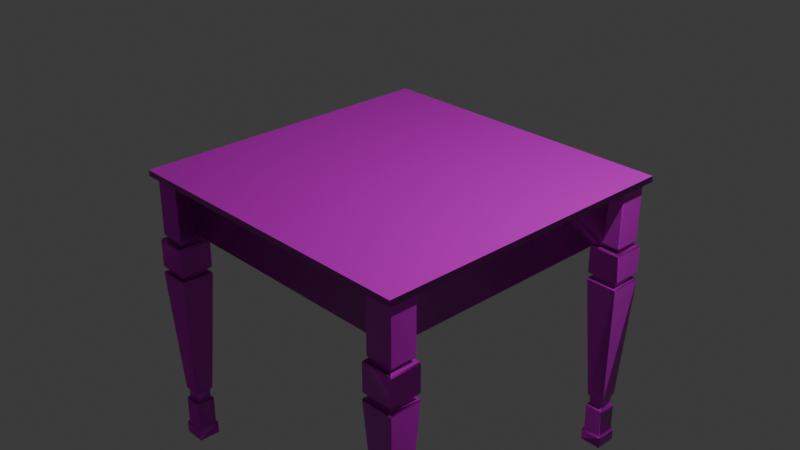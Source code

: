 # Source: table.blend  (saved by Blender 5.0.119; exported with 4.5.12 LTS)
import bpy
from mathutils import Matrix  # noqa: F401  (used for matrix-valued properties, if any)

bpy.ops.wm.read_factory_settings(use_empty=True)
scene = bpy.context.scene
scene.name = 'Scene'

# ---- collections
col_collection = bpy.data.collections.new('Collection'); scene.collection.children.link(col_collection)

# ---- images (referenced by path relative to the original .blend; pixels are not part of the script)
import os
ASSET_DIR = os.environ.get("B2B_ASSET_DIR", "")  # directory of the original .blend (textures are referenced by path, not embedded)
HERE = os.path.dirname(os.path.abspath(__file__))  # packed textures are extracted next to this script under _unpacked/

def load_image(name, relpath, width, height, colorspace="sRGB"):
    """Load a texture the original file referenced (path relative to the .blend, or extracted next to this script)."""
    p = next((c for c in (os.path.join(HERE, relpath), os.path.join(ASSET_DIR, relpath)) if relpath and os.path.exists(c)), "")
    if p:
        img = bpy.data.images.load(p, check_existing=True)
        img.name = name
    else:  # same state as the original file: an image datablock whose file is absent (Cycles renders it pink)
        img = bpy.data.images.new(name, width, height)
        img.source = "FILE"
        img.filepath = "//" + (relpath or name)
    img.colorspace_settings.name = colorspace
    return img
img_wood_planks_20_height_1k_png = load_image('wood_planks_20_height_1k.png', 'wood_planks_20_height_1k.png', 1024, 1024, 'Non-Color')
img_wood_planks_20_basecolor_1k_png = load_image('wood_planks_20_basecolor_1k.png', 'wood_planks_20_basecolor_1k.png', 1024, 1024, 'sRGB')
img_wood_planks_20_metallic_1k_png = load_image('wood_planks_20_metallic_1k.png', 'wood_planks_20_metallic_1k.png', 1024, 1024, 'Non-Color')
img_wood_planks_20_roughness_1k_png = load_image('wood_planks_20_roughness_1k.png', 'wood_planks_20_roughness_1k.png', 1024, 1024, 'Non-Color')
img_wood_planks_20_normal_gl_1k_png = load_image('wood_planks_20_normal_gl_1k.png', 'wood_planks_20_normal_gl_1k.png', 1024, 1024, 'Non-Color')

# ---- materials (node trees are filled in below, after node groups)
mat_material_001 = bpy.data.materials.new('Material.001')

# ---- material node trees
mat_material_001.use_nodes = True; mat_material_001.node_tree.nodes.clear()
_N = mat_material_001.node_tree.nodes; _L = mat_material_001.node_tree.links
n0 = _N.new('ShaderNodeBsdfPrincipled'); n0.name = 'Principled BSDF'; n0.location = (-200, 100)
n1 = _N.new('ShaderNodeOutputMaterial'); n1.name = 'Material Output'; n1.location = (200, 100)
n2 = _N.new('ShaderNodeTexImage'); n2.name = 'Image Texture'; n2.location = (84, -876)
n2.label = 'Displacement'
n2.image = img_wood_planks_20_height_1k_png
n3 = _N.new('ShaderNodeDisplacement'); n3.name = 'Displacement'; n3.location = (-100, -600)
n4 = _N.new('ShaderNodeTexImage'); n4.name = 'Image Texture.001'; n4.location = (84, -36)
n4.label = 'Base Color'
n4.image = img_wood_planks_20_basecolor_1k_png
n5 = _N.new('ShaderNodeTexImage'); n5.name = 'Image Texture.002'; n5.location = (84, -316)
n5.label = 'Metallic'
n5.image = img_wood_planks_20_metallic_1k_png
n6 = _N.new('ShaderNodeTexImage'); n6.name = 'Image Texture.003'; n6.location = (84, -596)
n6.label = 'Roughness'
n6.image = img_wood_planks_20_roughness_1k_png
n7 = _N.new('ShaderNodeTexImage'); n7.name = 'Image Texture.004'; n7.location = (84, -1156)
n7.label = 'Normal'
n7.image = img_wood_planks_20_normal_gl_1k_png
n8 = _N.new('ShaderNodeNormalMap'); n8.name = 'Normal Map'; n8.location = (-450, -820)
n9 = _N.new('ShaderNodeMapping'); n9.name = 'Mapping'; n9.location = (229, -36)
n10 = _N.new('NodeReroute'); n10.name = 'Reroute'; n10.location = (34, -672)
n10.width = 14
n10.socket_idname = 'NodeSocketVector'
n11 = _N.new('ShaderNodeTexCoord'); n11.name = 'Texture Coordinate'; n11.location = (29, -36)
n12 = _N.new('NodeFrame'); n12.name = 'Frame'; n12.location = (-1479, 136)
n12.label = 'Mapping'
n12.width = 398
n13 = _N.new('NodeFrame'); n13.name = 'Frame.001'; n13.location = (-834, 336)
n13.label = 'Textures'
n13.width = 353
n2.parent = n13
n4.parent = n13
n5.parent = n13
n6.parent = n13
n7.parent = n13
n9.parent = n12
n10.parent = n13
n11.parent = n12
_L.new(n0.outputs[0], n1.inputs[0])
_L.new(n2.outputs[0], n3.inputs[0])
_L.new(n3.outputs[0], n1.inputs[2])
_L.new(n4.outputs[0], n0.inputs[0])
_L.new(n5.outputs[0], n0.inputs[1])
_L.new(n6.outputs[0], n0.inputs[2])
_L.new(n7.outputs[0], n8.inputs[1])
_L.new(n8.outputs[0], n0.inputs[5])
_L.new(n10.outputs[0], n4.inputs[0])
_L.new(n10.outputs[0], n5.inputs[0])
_L.new(n10.outputs[0], n6.inputs[0])
_L.new(n10.outputs[0], n2.inputs[0])
_L.new(n10.outputs[0], n7.inputs[0])
_L.new(n9.outputs[0], n10.inputs[0])
_L.new(n11.outputs[2], n9.inputs[0])
n1.is_active_output = True

# ---- world
world_world = bpy.data.worlds.new('World'); scene.world = world_world
world_world.use_nodes = True; world_world.node_tree.nodes.clear()
_N = world_world.node_tree.nodes; _L = world_world.node_tree.links
n0 = _N.new('ShaderNodeOutputWorld'); n0.name = 'World Output'; n0.location = (200, 100)
n1 = _N.new('ShaderNodeBackground'); n1.name = 'Background'; n1.location = (-200, 100)
n1.inputs[0].default_value = (0.05088, 0.05088, 0.05088, 1.0)
_L.new(n1.outputs[0], n0.inputs[0])
n0.is_active_output = True
world_world.color = (0.05088, 0.05088, 0.05088)
world_world.sun_shadow_jitter_overblur = 0.0

# ---- cameras
cam_camera = bpy.data.cameras.new('Camera')
cam_camera.clip_end = 100.0
cam_camera.ortho_scale = 7.314

# ---- lights
light_light = bpy.data.lights.new('Light', 'POINT')
light_light.energy = 1000.0
light_light.shadow_soft_size = 0.1

# ---- meshes
me_cube_001 = bpy.data.meshes.new('Cube.001')
me_cube_001.from_pydata([(-0.9929, -0.9929, 3.025), (-1.049, -1.049, 4.032), (-0.9929, 0.9929, 3.025), (-1.049, 1.049, 4.032), (0.9929, -0.9929, 3.025), (1.049, -1.049, 4.032), (0.9929, 0.9929, 3.025), (1.049, 1.049, 4.032), (0.9502, 0.9502, 3.025), (0.9502, -0.9502, 3.025), (0.9289, 0.9289, -1.564), (0.9289, -0.9289, -1.564), (-0.8988, 0.8988, -1.564), (-0.8988, -0.8988, -1.564), (0.8988, 0.8988, -1.564), (0.8988, -0.8988, -1.564), (-0.8757, 0.8757, -2.02), (-0.8757, -0.8757, -2.02), (0.8757, 0.8757, -2.02), (0.8757, -0.8757, -2.02), (-1.088, -1.088, 4.032), (-1.088, 1.088, 4.032), (1.088, 1.088, 4.032), (1.088, -1.088, 4.032), (-1.088, -1.088, 4.623), (-1.088, 1.088, 4.623), (1.088, 1.088, 4.623), (1.088, -1.088, 4.623), (-0.9502, 0.9502, 3.025), (-0.9502, -0.9502, 3.025), (-0.9289, 0.9289, -1.564), (-0.9289, -0.9289, -1.564), (-0.9606, 0.5718, 2.56), (-0.9514, 0.5823, 2.578), (-0.9605, 0.5809, 2.544), (-0.9606, -0.5718, 2.56), (-0.9605, -0.5809, 2.544), (-0.9514, -0.5823, 2.578), (-0.9467, 0.5579, -1.099), (-0.9467, 0.5671, -1.082), (-0.9375, 0.5683, -1.116), (-0.9467, -0.5579, -1.099), (-0.9375, -0.5683, -1.116), (-0.9467, -0.5671, -1.082), (-0.9632, 0.5718, 2.56), (-0.9631, 0.5809, 2.544), (-0.9723, 0.5717, 2.544), (-0.9632, -0.5718, 2.56), (-0.9723, -0.5717, 2.544), (-0.9631, -0.5809, 2.544), (-0.9492, 0.5579, -1.099), (-0.9585, 0.5579, -1.082), (-0.9493, 0.5671, -1.082), (-0.9492, -0.5579, -1.099), (-0.9493, -0.5671, -1.082), (-0.9585, -0.5579, -1.082)], [], [(0, 1, 3, 2), (2, 3, 7, 6), (6, 7, 5, 4), (4, 5, 1, 0), (4, 0, 29, 9), (5, 7, 22, 23), (2, 6, 8, 28), (0, 2, 28, 29), (6, 4, 9, 8), (11, 31, 13, 15), (9, 29, 31, 11), (28, 8, 10, 30), (8, 9, 11, 10), (14, 15, 19, 18), (30, 10, 14, 12), (10, 11, 15, 14), (31, 30, 12, 13), (16, 18, 19, 17), (13, 12, 16, 17), (15, 13, 17, 19), (12, 14, 18, 16), (22, 21, 25, 26), (3, 1, 20, 21), (1, 5, 23, 20), (7, 3, 21, 22), (26, 25, 24, 27), (23, 22, 26, 27), (21, 20, 24, 25), (20, 23, 27, 24), (32, 33, 34), (35, 36, 37), (38, 39, 40), (41, 42, 43), (44, 45, 46), (47, 48, 49), (50, 51, 52), (53, 54, 55), (32, 35, 37, 33), (40, 42, 41, 38), (33, 40, 39, 34), (42, 37, 36, 43), (46, 48, 47, 44), (50, 53, 55, 51), (45, 52, 51, 46), (54, 49, 48, 55), (34, 45, 44, 32), (49, 36, 35, 47), (53, 41, 43, 54), (52, 39, 38, 50), (33, 37, 29, 28), (34, 39, 52, 45), (40, 33, 28, 30), (35, 32, 44, 47), (43, 36, 49, 54), (37, 42, 31, 29), (38, 41, 53, 50), (42, 40, 30, 31), (48, 46, 51, 55)])
_uv = me_cube_001.uv_layers.new(name='UVMap')
_uv.uv.foreach_set('vector', [0.375, 0.0, 0.625, 0.0, 0.625, 0.25, 0.375, 0.25, 0.9396, 0.7645, 0.9643, 0.7941, 0.04741, 0.7941, 0.07209, 0.7645, 0.917, 0.7696, 0.9409, 0.7982, 0.05375, 0.7982, 0.07763, 0.7696, 0.9148, 0.7644, 0.9382, 0.7923, 0.07118, 0.7923, 0.09452, 0.7644, 0.9148, 0.7644, 0.09452, 0.7644, 0.1121, 0.7644, 0.8972, 0.7644, 0.625, 0.75, 0.625, 0.5, 0.625, 0.5, 0.625, 0.75, 0.9396, 0.7645, 0.07209, 0.7645, 0.09073, 0.7645, 0.9209, 0.7645, 0.375, 0.0, 0.375, 0.25, 0.375, 0.25, 0.375, 0.0, 0.375, 0.5, 0.375, 0.75, 0.375, 0.75, 0.375, 0.5, 0.8884, 0.6369, 0.121, 0.6369, 0.1334, 0.6369, 0.876, 0.6369, 0.8972, 0.7644, 0.1121, 0.7644, 0.121, 0.6369, 0.8884, 0.6369, 0.9209, 0.7645, 0.09073, 0.7645, 0.1, 0.6297, 0.9116, 0.6297, 0.899, 0.7696, 0.09567, 0.7696, 0.1047, 0.6391, 0.89, 0.6391, 0.8772, 0.6391, 0.1174, 0.6391, 0.1272, 0.6262, 0.8675, 0.6262, 0.9116, 0.6297, 0.1, 0.6297, 0.1132, 0.6297, 0.8985, 0.6297, 0.375, 0.5, 0.375, 0.75, 0.375, 0.75, 0.375, 0.5, 0.375, 0.0, 0.375, 0.25, 0.375, 0.25, 0.375, 0.0, 0.03809, 0.0155, 0.9854, 0.0155, 0.9854, 0.9628, 0.03809, 0.9628, 0.7822, 0.861, 0.02757, 0.861, 0.03728, 0.8481, 0.7725, 0.8481, 0.876, 0.6369, 0.1334, 0.6369, 0.143, 0.6242, 0.8664, 0.6242, 0.8985, 0.6297, 0.1132, 0.6297, 0.1233, 0.6163, 0.8884, 0.6163, 0.03076, 0.7941, 0.9809, 0.7941, 0.9809, 0.8114, 0.03076, 0.8114, 0.625, 0.25, 0.625, 0.0, 0.625, 0.0, 0.625, 0.25, 0.07118, 0.7923, 0.9382, 0.7923, 0.9539, 0.7923, 0.05543, 0.7923, 0.04741, 0.7941, 0.9643, 0.7941, 0.9809, 0.7941, 0.03076, 0.7941, 0.9557, 0.9531, 0.04441, 0.9531, 0.04441, 0.04182, 0.9557, 0.04182, 0.03764, 0.7982, 0.957, 0.7982, 0.957, 0.815, 0.03764, 0.815, 0.625, 0.25, 0.625, 0.0, 0.625, 0.0, 0.625, 0.25, 0.05543, 0.7923, 0.9539, 0.7923, 0.9539, 0.8087, 0.05543, 0.8087, 0.1648, 0.9774, 0.1604, 0.9779, 0.161, 0.977, 0.6449, 0.9774, 0.6488, 0.977, 0.6494, 0.9779, 0.1707, 0.8741, 0.1668, 0.8746, 0.1663, 0.8736, 0.6391, 0.8741, 0.6435, 0.8736, 0.643, 0.8746, 0.375, 0.2353, 0.375, 0.2371, 0.375, 0.2353, 0.6449, 0.9774, 0.6449, 0.977, 0.6488, 0.977, 0.1707, 0.8741, 0.1707, 0.8746, 0.1668, 0.8746, 0.6391, 0.8741, 0.643, 0.8746, 0.6391, 0.8746, 0.375, 0.2353, 0.375, 0.01471, 0.375, 0.01269, 0.375, 0.2373, 0.375, 0.2371, 0.375, 0.01293, 0.375, 0.01499, 0.375, 0.235, 0.1604, 0.9779, 0.1663, 0.8736, 0.1668, 0.8746, 0.161, 0.977, 0.6435, 0.8736, 0.6494, 0.9779, 0.6488, 0.977, 0.643, 0.8746, 0.1649, 0.977, 0.6449, 0.977, 0.6449, 0.9774, 0.1648, 0.9774, 0.1707, 0.8741, 0.6391, 0.8741, 0.6391, 0.8746, 0.1707, 0.8746, 0.161, 0.977, 0.1668, 0.8746, 0.1707, 0.8746, 0.1649, 0.977, 0.643, 0.8746, 0.6488, 0.977, 0.6449, 0.977, 0.6391, 0.8746, 0.375, 0.2371, 0.375, 0.2371, 0.375, 0.2353, 0.375, 0.2353, 0.375, 0.01295, 0.375, 0.01295, 0.375, 0.01471, 0.375, 0.01471, 0.375, 0.01499, 0.375, 0.01499, 0.375, 0.01318, 0.375, 0.01318, 0.375, 0.2368, 0.375, 0.2368, 0.375, 0.235, 0.375, 0.235, 0.1604, 0.9779, 0.6494, 0.9779, 0.8038, 0.9905, 0.005975, 0.9905, 0.375, 0.2371, 0.375, 0.2368, 0.375, 0.2368, 0.375, 0.2371, 0.1663, 0.8736, 0.1604, 0.9779, 0.005975, 0.9905, 0.01493, 0.861, 0.375, 0.01471, 0.375, 0.2353, 0.375, 0.2353, 0.375, 0.01471, 0.375, 0.01318, 0.375, 0.01295, 0.375, 0.01295, 0.375, 0.01318, 0.6494, 0.9779, 0.6435, 0.8736, 0.7949, 0.861, 0.8038, 0.9905, 0.375, 0.235, 0.375, 0.01499, 0.375, 0.01499, 0.375, 0.235, 0.6435, 0.8736, 0.1663, 0.8736, 0.01493, 0.861, 0.7949, 0.861, 0.8956, 0.2241, 0.1676, 0.2241, 0.1764, 0.06886, 0.8868, 0.06886])
me_cube_001.materials.append(mat_material_001)
me_cube_001.update()
me_cube_002 = bpy.data.meshes.new('Cube.002')
me_cube_002.from_pydata([(-1.0, -1.0, -1.451), (-1.0, -1.0, 1.0), (-1.0, 1.0, -1.451), (-1.0, 1.0, 1.0), (1.0, -1.0, -1.451), (1.0, -1.0, 1.0), (1.0, 1.0, -1.451), (1.0, 1.0, 1.0), (-0.7657, 0.7657, -1.451), (-0.7657, -0.7657, -1.451), (0.7657, 0.7657, -1.451), (0.7657, -0.7657, -1.451), (-0.7657, 0.7657, -1.602), (-0.7657, -0.7657, -1.602), (0.7657, 0.7657, -1.602), (0.7657, -0.7657, -1.602), (-1.187, 1.187, -1.602), (-1.187, -1.187, -1.602), (1.187, 1.187, -1.602), (1.187, -1.187, -1.602), (-1.187, 1.187, -2.794), (-1.187, -1.187, -2.794), (1.187, 1.187, -2.794), (1.187, -1.187, -2.794), (-0.911, 0.911, -2.794), (-0.911, -0.911, -2.794), (0.911, 0.911, -2.794), (0.911, -0.911, -2.794), (-0.911, 0.911, -3.009), (-0.911, -0.911, -3.009), (0.911, 0.911, -3.009), (0.911, -0.911, -3.009), (-1.205, 1.205, -3.009), (-1.205, -1.205, -3.009), (1.205, 1.205, -3.009), (1.205, -1.205, -3.009), (-0.6726, 0.6726, -8.356), (-0.6726, -0.6726, -8.356), (0.6726, 0.6726, -8.356), (0.6726, -0.6726, -8.356), (-0.5412, 0.5412, -8.356), (-0.5412, -0.5412, -8.356), (0.5412, 0.5412, -8.356), (0.5412, -0.5412, -8.356), (-0.5412, 0.5412, -8.789), (-0.5412, -0.5412, -8.789), (0.5412, 0.5412, -8.789), (0.5412, -0.5412, -8.789), (-0.7001, 0.7001, -8.789), (-0.7001, -0.7001, -8.789), (0.7001, 0.7001, -8.789), (0.7001, -0.7001, -8.789), (-0.7001, 0.7001, -9.996), (-0.7001, -0.7001, -9.996), (0.7001, 0.7001, -9.996), (0.7001, -0.7001, -9.996), (-0.8136, 0.8136, -9.996), (-0.8136, -0.8136, -9.996), (0.8136, 0.8136, -9.996), (0.8136, -0.8136, -9.996), (-0.8136, 0.8136, -10.54), (-0.8136, -0.8136, -10.54), (0.8136, 0.8136, -10.54), (0.8136, -0.8136, -10.54)], [], [(0, 1, 3, 2), (2, 3, 7, 6), (6, 7, 5, 4), (4, 5, 1, 0), (0, 2, 8, 9), (7, 3, 1, 5), (10, 11, 15, 14), (6, 4, 11, 10), (4, 0, 9, 11), (2, 6, 10, 8), (14, 15, 19, 18), (9, 8, 12, 13), (11, 9, 13, 15), (8, 10, 14, 12), (19, 17, 21, 23), (13, 12, 16, 17), (15, 13, 17, 19), (12, 14, 18, 16), (22, 23, 27, 26), (16, 18, 22, 20), (18, 19, 23, 22), (17, 16, 20, 21), (25, 24, 28, 29), (21, 20, 24, 25), (23, 21, 25, 27), (20, 22, 26, 24), (31, 29, 33, 35), (27, 25, 29, 31), (24, 26, 30, 28), (26, 27, 31, 30), (34, 35, 39, 38), (28, 30, 34, 32), (30, 31, 35, 34), (29, 28, 32, 33), (39, 37, 41, 43), (33, 32, 36, 37), (35, 33, 37, 39), (32, 34, 38, 36), (40, 42, 46, 44), (36, 38, 42, 40), (38, 39, 43, 42), (37, 36, 40, 41), (46, 47, 51, 50), (42, 43, 47, 46), (41, 40, 44, 45), (43, 41, 45, 47), (51, 49, 53, 55), (45, 44, 48, 49), (47, 45, 49, 51), (44, 46, 50, 48), (54, 55, 59, 58), (48, 50, 54, 52), (50, 51, 55, 54), (49, 48, 52, 53), (58, 59, 63, 62), (53, 52, 56, 57), (55, 53, 57, 59), (52, 54, 58, 56), (60, 62, 63, 61), (57, 56, 60, 61), (59, 57, 61, 63), (56, 58, 62, 60)])
_uv = me_cube_002.uv_layers.new(name='UVMap')
_uv.uv.foreach_set('vector', [0.375, 0.0, 0.625, 0.0, 0.625, 0.25, 0.375, 0.25, 0.375, 0.25, 0.625, 0.25, 0.625, 0.5, 0.375, 0.5, 0.375, 0.5, 0.625, 0.5, 0.625, 0.75, 0.375, 0.75, 0.375, 0.75, 0.625, 0.75, 0.625, 1.0, 0.375, 1.0, 0.375, 0.0, 0.375, 0.25, 0.375, 0.25, 0.375, 0.0, 0.625, 0.5, 0.875, 0.5, 0.875, 0.75, 0.625, 0.75, 0.375, 0.5, 0.375, 0.75, 0.375, 0.75, 0.375, 0.5, 0.375, 0.5, 0.375, 0.75, 0.375, 0.75, 0.375, 0.5, 0.375, 0.75, 0.375, 1.0, 0.375, 1.0, 0.375, 0.75, 0.375, 0.25, 0.375, 0.5, 0.375, 0.5, 0.375, 0.25, 0.375, 0.5, 0.375, 0.75, 0.375, 0.75, 0.375, 0.5, 0.375, 0.0, 0.375, 0.25, 0.375, 0.25, 0.375, 0.0, 0.375, 0.75, 0.375, 1.0, 0.375, 1.0, 0.375, 0.75, 0.375, 0.25, 0.375, 0.5, 0.375, 0.5, 0.375, 0.25, 0.375, 0.75, 0.375, 1.0, 0.375, 1.0, 0.375, 0.75, 0.375, 0.0, 0.375, 0.25, 0.375, 0.25, 0.375, 0.0, 0.375, 0.75, 0.375, 1.0, 0.375, 1.0, 0.375, 0.75, 0.375, 0.25, 0.375, 0.5, 0.375, 0.5, 0.375, 0.25, 0.375, 0.5, 0.375, 0.75, 0.375, 0.75, 0.375, 0.5, 0.375, 0.25, 0.375, 0.5, 0.375, 0.5, 0.375, 0.25, 0.375, 0.5, 0.375, 0.75, 0.375, 0.75, 0.375, 0.5, 0.375, 0.0, 0.375, 0.25, 0.375, 0.25, 0.375, 0.0, 0.375, 0.0, 0.375, 0.25, 0.375, 0.25, 0.375, 0.0, 0.375, 0.0, 0.375, 0.25, 0.375, 0.25, 0.375, 0.0, 0.375, 0.75, 0.375, 1.0, 0.375, 1.0, 0.375, 0.75, 0.375, 0.25, 0.375, 0.5, 0.375, 0.5, 0.375, 0.25, 0.375, 0.75, 0.375, 1.0, 0.375, 1.0, 0.375, 0.75, 0.375, 0.75, 0.375, 1.0, 0.375, 1.0, 0.375, 0.75, 0.375, 0.25, 0.375, 0.5, 0.375, 0.5, 0.375, 0.25, 0.375, 0.5, 0.375, 0.75, 0.375, 0.75, 0.375, 0.5, 0.375, 0.5, 0.375, 0.75, 0.375, 0.75, 0.375, 0.5, 0.375, 0.25, 0.375, 0.5, 0.375, 0.5, 0.375, 0.25, 0.375, 0.5, 0.375, 0.75, 0.375, 0.75, 0.375, 0.5, 0.375, 0.0, 0.375, 0.25, 0.375, 0.25, 0.375, 0.0, 0.375, 0.75, 0.375, 1.0, 0.375, 1.0, 0.375, 0.75, 0.375, 0.0, 0.375, 0.25, 0.375, 0.25, 0.375, 0.0, 0.375, 0.75, 0.375, 1.0, 0.375, 1.0, 0.375, 0.75, 0.375, 0.25, 0.375, 0.5, 0.375, 0.5, 0.375, 0.25, 0.375, 0.25, 0.375, 0.5, 0.375, 0.5, 0.375, 0.25, 0.375, 0.25, 0.375, 0.5, 0.375, 0.5, 0.375, 0.25, 0.375, 0.5, 0.375, 0.75, 0.375, 0.75, 0.375, 0.5, 0.375, 0.0, 0.375, 0.25, 0.375, 0.25, 0.375, 0.0, 0.375, 0.5, 0.375, 0.75, 0.375, 0.75, 0.375, 0.5, 0.375, 0.5, 0.375, 0.75, 0.375, 0.75, 0.375, 0.5, 0.375, 0.0, 0.375, 0.25, 0.375, 0.25, 0.375, 0.0, 0.375, 0.75, 0.375, 1.0, 0.375, 1.0, 0.375, 0.75, 0.375, 0.75, 0.375, 1.0, 0.375, 1.0, 0.375, 0.75, 0.375, 0.0, 0.375, 0.25, 0.375, 0.25, 0.375, 0.0, 0.375, 0.75, 0.375, 1.0, 0.375, 1.0, 0.375, 0.75, 0.375, 0.25, 0.375, 0.5, 0.375, 0.5, 0.375, 0.25, 0.375, 0.5, 0.375, 0.75, 0.375, 0.75, 0.375, 0.5, 0.375, 0.25, 0.375, 0.5, 0.375, 0.5, 0.375, 0.25, 0.375, 0.5, 0.375, 0.75, 0.375, 0.75, 0.375, 0.5, 0.375, 0.0, 0.375, 0.25, 0.375, 0.25, 0.375, 0.0, 0.375, 0.5, 0.375, 0.75, 0.375, 0.75, 0.375, 0.5, 0.375, 0.0, 0.375, 0.25, 0.375, 0.25, 0.375, 0.0, 0.375, 0.75, 0.375, 1.0, 0.375, 1.0, 0.375, 0.75, 0.375, 0.25, 0.375, 0.5, 0.375, 0.5, 0.375, 0.25, 0.125, 0.5, 0.375, 0.5, 0.375, 0.75, 0.125, 0.75, 0.375, 0.0, 0.375, 0.25, 0.375, 0.25, 0.375, 0.0, 0.375, 0.75, 0.375, 1.0, 0.375, 1.0, 0.375, 0.75, 0.375, 0.25, 0.375, 0.5, 0.375, 0.5, 0.375, 0.25])
me_cube_002.materials.append(mat_material_001)
me_cube_002.update()

# ---- objects
ob_light = bpy.data.objects.new('Light', light_light)
ob_camera = bpy.data.objects.new('Camera', cam_camera)
ob_cube = bpy.data.objects.new('Cube', me_cube_001)
ob_cube_001 = bpy.data.objects.new('Cube.001', me_cube_002)

# ---- transforms, parenting, visibility, modifiers, constraints
ob_light.location = (4.076, 1.005, 5.904)
ob_light.rotation_euler = (0.6503, 0.05522, 1.866)
ob_light.lock_rotations_4d = False
ob_light.empty_display_type = 'ARROWS'
ob_light.color = (0.0, 0.0, 0.0, 0.0)
ob_light.lineart.crease_threshold = 0.0
ob_camera.location = (7.359, -6.926, 4.958)
ob_camera.rotation_euler = (1.109, 0.0, 0.8149)
ob_camera.lock_rotations_4d = False
ob_camera.empty_display_type = 'ARROWS'
ob_camera.color = (0.0, 0.0, 0.0, 0.0)
ob_camera.display_type = 'WIRE'
ob_camera.lineart.crease_threshold = 0.0
ob_cube.location = (0.0, 0.0, 0.0)
ob_cube.scale = (1.627, 1.627, 0.1094)
ob_cube_001.location = (-1.556, -1.556, 0.1732)
ob_cube_001.scale = (0.153, 0.153, 0.2732)
_m = ob_cube_001.modifiers.new('Mirror', 'MIRROR')
_m.use_axis = (True, True, False)
_m.mirror_object = ob_cube
_m = ob_cube_001.modifiers.new('Bevel', 'BEVEL')

# ---- collection membership
col_collection.objects.link(ob_light)
col_collection.objects.link(ob_camera)
col_collection.objects.link(ob_cube)
col_collection.objects.link(ob_cube_001)

# ---- scene / render settings (as saved in the file)
scene.camera = ob_camera
scene.frame_start = 1; scene.frame_end = 250; scene.frame_set(1)
scene.render.engine = 'BLENDER_EEVEE_NEXT'
scene.render.bake_bias = 0.0
scene.render.bake_samples = 0
scene.cycles.sampling_pattern = 'TABULATED_SOBOL'
scene.eevee.use_volume_custom_range = False
bpy.context.view_layer.update()
